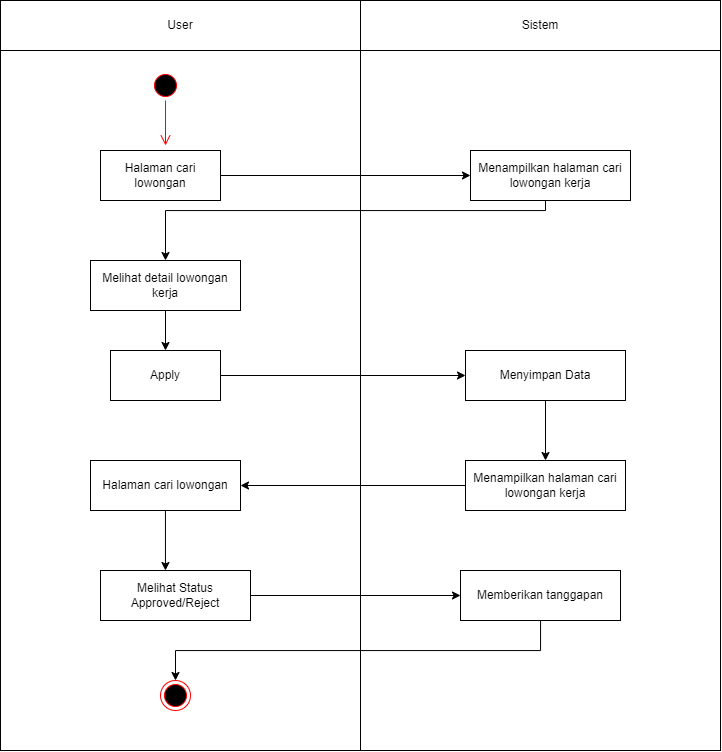

The diagram above was exported from draw.io. Its source (the exported page's mxGraphModel, read from the mxfile embedded in the PNG):
<mxGraphModel dx="1035" dy="511" grid="1" gridSize="10" guides="1" tooltips="1" connect="1" arrows="1" fold="1" page="1" pageScale="1" pageWidth="827" pageHeight="1169" math="0" shadow="0">
  <root>
    <mxCell id="0" />
    <mxCell id="1" parent="0" />
    <mxCell id="J97s1UXbX2JZv0q3zMkI-1" value="" style="rounded=0;whiteSpace=wrap;html=1;" parent="1" vertex="1">
      <mxGeometry x="40" y="80" width="360" height="750" as="geometry" />
    </mxCell>
    <mxCell id="J97s1UXbX2JZv0q3zMkI-2" value="" style="rounded=0;whiteSpace=wrap;html=1;" parent="1" vertex="1">
      <mxGeometry x="400" y="80" width="360" height="750" as="geometry" />
    </mxCell>
    <mxCell id="J97s1UXbX2JZv0q3zMkI-3" value="User" style="rounded=0;whiteSpace=wrap;html=1;" parent="1" vertex="1">
      <mxGeometry x="40" y="80" width="360" height="50" as="geometry" />
    </mxCell>
    <mxCell id="J97s1UXbX2JZv0q3zMkI-4" value="Sistem" style="rounded=0;whiteSpace=wrap;html=1;" parent="1" vertex="1">
      <mxGeometry x="400" y="80" width="360" height="50" as="geometry" />
    </mxCell>
    <mxCell id="J97s1UXbX2JZv0q3zMkI-5" value="" style="ellipse;html=1;shape=startState;fillColor=#000000;strokeColor=#ff0000;" parent="1" vertex="1">
      <mxGeometry x="190" y="150" width="30" height="30" as="geometry" />
    </mxCell>
    <mxCell id="J97s1UXbX2JZv0q3zMkI-6" value="" style="edgeStyle=orthogonalEdgeStyle;html=1;verticalAlign=bottom;endArrow=open;endSize=8;strokeColor=#ff0000;rounded=0;" parent="1" source="J97s1UXbX2JZv0q3zMkI-5" edge="1">
      <mxGeometry relative="1" as="geometry">
        <mxPoint x="205" y="225" as="targetPoint" />
        <Array as="points">
          <mxPoint x="205" y="225" />
          <mxPoint x="206" y="270" />
        </Array>
      </mxGeometry>
    </mxCell>
    <mxCell id="J97s1UXbX2JZv0q3zMkI-8" value="Halaman cari lowongan" style="html=1;whiteSpace=wrap;" parent="1" vertex="1">
      <mxGeometry x="140" y="230" width="120" height="50" as="geometry" />
    </mxCell>
    <mxCell id="oZyjTgSH1oN0kk6BzMjp-6" style="edgeStyle=orthogonalEdgeStyle;rounded=0;orthogonalLoop=1;jettySize=auto;html=1;entryX=0.5;entryY=0;entryDx=0;entryDy=0;" edge="1" parent="1" source="J97s1UXbX2JZv0q3zMkI-9" target="oZyjTgSH1oN0kk6BzMjp-1">
      <mxGeometry relative="1" as="geometry">
        <Array as="points">
          <mxPoint x="585" y="290" />
          <mxPoint x="205" y="290" />
        </Array>
      </mxGeometry>
    </mxCell>
    <mxCell id="J97s1UXbX2JZv0q3zMkI-9" value="Menampilkan halaman cari lowongan kerja" style="html=1;whiteSpace=wrap;" parent="1" vertex="1">
      <mxGeometry x="510" y="230" width="160" height="50" as="geometry" />
    </mxCell>
    <mxCell id="J97s1UXbX2JZv0q3zMkI-10" value="" style="endArrow=classic;html=1;rounded=0;entryX=0;entryY=0.5;entryDx=0;entryDy=0;exitX=1;exitY=0.5;exitDx=0;exitDy=0;" parent="1" source="J97s1UXbX2JZv0q3zMkI-8" target="J97s1UXbX2JZv0q3zMkI-9" edge="1">
      <mxGeometry width="50" height="50" relative="1" as="geometry">
        <mxPoint x="280" y="280" as="sourcePoint" />
        <mxPoint x="330" y="230" as="targetPoint" />
      </mxGeometry>
    </mxCell>
    <mxCell id="oZyjTgSH1oN0kk6BzMjp-23" style="edgeStyle=orthogonalEdgeStyle;rounded=0;orthogonalLoop=1;jettySize=auto;html=1;entryX=0.5;entryY=0;entryDx=0;entryDy=0;" edge="1" parent="1" source="J97s1UXbX2JZv0q3zMkI-11" target="oZyjTgSH1oN0kk6BzMjp-22">
      <mxGeometry relative="1" as="geometry" />
    </mxCell>
    <mxCell id="J97s1UXbX2JZv0q3zMkI-11" value="Menyimpan Data" style="html=1;whiteSpace=wrap;" parent="1" vertex="1">
      <mxGeometry x="505" y="430" width="160" height="50" as="geometry" />
    </mxCell>
    <mxCell id="J97s1UXbX2JZv0q3zMkI-15" value="" style="ellipse;html=1;shape=endState;fillColor=#000000;strokeColor=#ff0000;" parent="1" vertex="1">
      <mxGeometry x="200" y="760" width="30" height="30" as="geometry" />
    </mxCell>
    <mxCell id="J97s1UXbX2JZv0q3zMkI-13" value="Halaman cari lowongan" style="html=1;whiteSpace=wrap;" parent="1" vertex="1">
      <mxGeometry x="130" y="540" width="150" height="50" as="geometry" />
    </mxCell>
    <mxCell id="oZyjTgSH1oN0kk6BzMjp-4" style="edgeStyle=orthogonalEdgeStyle;rounded=0;orthogonalLoop=1;jettySize=auto;html=1;entryX=0.5;entryY=0;entryDx=0;entryDy=0;" edge="1" parent="1" source="oZyjTgSH1oN0kk6BzMjp-1" target="oZyjTgSH1oN0kk6BzMjp-3">
      <mxGeometry relative="1" as="geometry" />
    </mxCell>
    <mxCell id="oZyjTgSH1oN0kk6BzMjp-1" value="Melihat detail lowongan kerja" style="html=1;whiteSpace=wrap;" vertex="1" parent="1">
      <mxGeometry x="130" y="340" width="150" height="50" as="geometry" />
    </mxCell>
    <mxCell id="oZyjTgSH1oN0kk6BzMjp-9" style="edgeStyle=orthogonalEdgeStyle;rounded=0;orthogonalLoop=1;jettySize=auto;html=1;entryX=0;entryY=0.5;entryDx=0;entryDy=0;" edge="1" parent="1" source="oZyjTgSH1oN0kk6BzMjp-3" target="J97s1UXbX2JZv0q3zMkI-11">
      <mxGeometry relative="1" as="geometry">
        <mxPoint x="500" y="455" as="targetPoint" />
      </mxGeometry>
    </mxCell>
    <mxCell id="oZyjTgSH1oN0kk6BzMjp-3" value="Apply" style="html=1;whiteSpace=wrap;" vertex="1" parent="1">
      <mxGeometry x="150" y="430" width="110" height="50" as="geometry" />
    </mxCell>
    <mxCell id="oZyjTgSH1oN0kk6BzMjp-66" style="edgeStyle=orthogonalEdgeStyle;rounded=0;orthogonalLoop=1;jettySize=auto;html=1;entryX=1;entryY=0.5;entryDx=0;entryDy=0;" edge="1" parent="1" source="oZyjTgSH1oN0kk6BzMjp-22" target="J97s1UXbX2JZv0q3zMkI-13">
      <mxGeometry relative="1" as="geometry" />
    </mxCell>
    <mxCell id="oZyjTgSH1oN0kk6BzMjp-22" value="Menampilkan halaman cari lowongan kerja" style="html=1;whiteSpace=wrap;" vertex="1" parent="1">
      <mxGeometry x="505" y="540" width="160" height="50" as="geometry" />
    </mxCell>
    <mxCell id="oZyjTgSH1oN0kk6BzMjp-69" style="edgeStyle=orthogonalEdgeStyle;rounded=0;orthogonalLoop=1;jettySize=auto;html=1;entryX=0;entryY=0.5;entryDx=0;entryDy=0;" edge="1" parent="1" source="oZyjTgSH1oN0kk6BzMjp-63" target="oZyjTgSH1oN0kk6BzMjp-65">
      <mxGeometry relative="1" as="geometry" />
    </mxCell>
    <mxCell id="oZyjTgSH1oN0kk6BzMjp-63" value="Melihat Status Approved/Reject" style="html=1;whiteSpace=wrap;" vertex="1" parent="1">
      <mxGeometry x="140" y="650" width="150" height="50" as="geometry" />
    </mxCell>
    <mxCell id="oZyjTgSH1oN0kk6BzMjp-64" style="edgeStyle=orthogonalEdgeStyle;rounded=0;orthogonalLoop=1;jettySize=auto;html=1;entryX=0.433;entryY=0;entryDx=0;entryDy=0;entryPerimeter=0;" edge="1" parent="1" source="J97s1UXbX2JZv0q3zMkI-13" target="oZyjTgSH1oN0kk6BzMjp-63">
      <mxGeometry relative="1" as="geometry" />
    </mxCell>
    <mxCell id="oZyjTgSH1oN0kk6BzMjp-70" style="edgeStyle=orthogonalEdgeStyle;rounded=0;orthogonalLoop=1;jettySize=auto;html=1;entryX=0.5;entryY=0;entryDx=0;entryDy=0;" edge="1" parent="1" source="oZyjTgSH1oN0kk6BzMjp-65" target="J97s1UXbX2JZv0q3zMkI-15">
      <mxGeometry relative="1" as="geometry">
        <Array as="points">
          <mxPoint x="580" y="730" />
          <mxPoint x="215" y="730" />
        </Array>
      </mxGeometry>
    </mxCell>
    <mxCell id="oZyjTgSH1oN0kk6BzMjp-65" value="Memberikan tanggapan" style="html=1;whiteSpace=wrap;" vertex="1" parent="1">
      <mxGeometry x="500" y="650" width="160" height="50" as="geometry" />
    </mxCell>
  </root>
</mxGraphModel>